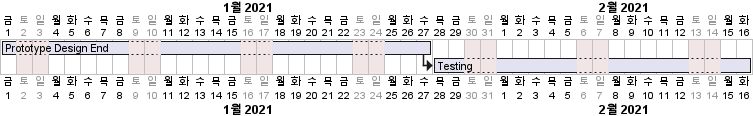

The diagram above was rendered by PlantUML. Its source (embedded in the PNG):
@startgantt

language ko

Project starts at 2021-01-01
saturday are closed
sunday are closed

[Prototype Design End] lasts 19 days
then [Testing] lasts 14 days
@endgantt